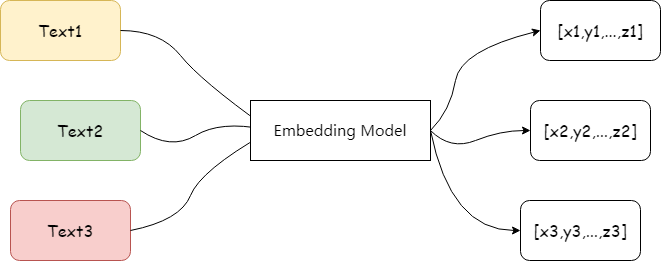

The diagram above was exported from draw.io. Its source (the exported page's mxGraphModel, read from the mxfile embedded in the PNG):
<mxGraphModel dx="1562" dy="845" grid="1" gridSize="10" guides="1" tooltips="1" connect="1" arrows="1" fold="1" page="1" pageScale="1" pageWidth="827" pageHeight="1169" math="0" shadow="0">
  <root>
    <mxCell id="0" />
    <mxCell id="1" parent="0" />
    <mxCell id="bbicxT1di60VU2ks1_0L-1" value="&lt;font style=&quot;font-size: 16px;&quot; face=&quot;Comic Sans MS&quot;&gt;Text1&lt;/font&gt;" style="rounded=1;whiteSpace=wrap;html=1;fillColor=#fff2cc;strokeColor=#d6b656;" vertex="1" parent="1">
      <mxGeometry x="100" y="260" width="120" height="60" as="geometry" />
    </mxCell>
    <mxCell id="bbicxT1di60VU2ks1_0L-2" value="&lt;font style=&quot;font-size: 16px;&quot; face=&quot;Comic Sans MS&quot;&gt;Text2&lt;/font&gt;" style="rounded=1;whiteSpace=wrap;html=1;fillColor=#d5e8d4;strokeColor=#82b366;" vertex="1" parent="1">
      <mxGeometry x="120" y="360" width="120" height="60" as="geometry" />
    </mxCell>
    <mxCell id="bbicxT1di60VU2ks1_0L-3" value="&lt;font style=&quot;font-size: 16px;&quot; face=&quot;Comic Sans MS&quot;&gt;Text3&lt;/font&gt;" style="rounded=1;whiteSpace=wrap;html=1;fillColor=#f8cecc;strokeColor=#b85450;" vertex="1" parent="1">
      <mxGeometry x="110" y="460" width="120" height="60" as="geometry" />
    </mxCell>
    <mxCell id="bbicxT1di60VU2ks1_0L-4" value="" style="curved=1;endArrow=classic;html=1;rounded=0;exitX=1;exitY=0.5;exitDx=0;exitDy=0;" edge="1" parent="1" source="bbicxT1di60VU2ks1_0L-3">
      <mxGeometry width="50" height="50" relative="1" as="geometry">
        <mxPoint x="250" y="520" as="sourcePoint" />
        <mxPoint x="370" y="390" as="targetPoint" />
        <Array as="points">
          <mxPoint x="280" y="480" />
          <mxPoint x="300" y="430" />
        </Array>
      </mxGeometry>
    </mxCell>
    <mxCell id="bbicxT1di60VU2ks1_0L-5" value="" style="curved=1;endArrow=classic;html=1;rounded=0;exitX=1;exitY=0.5;exitDx=0;exitDy=0;" edge="1" parent="1" source="bbicxT1di60VU2ks1_0L-2">
      <mxGeometry width="50" height="50" relative="1" as="geometry">
        <mxPoint x="260" y="400" as="sourcePoint" />
        <mxPoint x="370" y="390" as="targetPoint" />
        <Array as="points">
          <mxPoint x="270" y="410" />
          <mxPoint x="320" y="380" />
        </Array>
      </mxGeometry>
    </mxCell>
    <mxCell id="bbicxT1di60VU2ks1_0L-6" value="" style="curved=1;endArrow=classic;html=1;rounded=0;exitX=1;exitY=0.5;exitDx=0;exitDy=0;" edge="1" parent="1" source="bbicxT1di60VU2ks1_0L-1">
      <mxGeometry width="50" height="50" relative="1" as="geometry">
        <mxPoint x="260" y="280" as="sourcePoint" />
        <mxPoint x="370" y="390" as="targetPoint" />
        <Array as="points">
          <mxPoint x="260" y="290" />
          <mxPoint x="300" y="340" />
        </Array>
      </mxGeometry>
    </mxCell>
    <mxCell id="bbicxT1di60VU2ks1_0L-8" value="" style="curved=1;endArrow=classic;html=1;rounded=0;exitX=1;exitY=0.5;exitDx=0;exitDy=0;" edge="1" parent="1" source="bbicxT1di60VU2ks1_0L-7">
      <mxGeometry width="50" height="50" relative="1" as="geometry">
        <mxPoint x="520" y="380" as="sourcePoint" />
        <mxPoint x="640" y="290" as="targetPoint" />
        <Array as="points">
          <mxPoint x="550" y="370" />
          <mxPoint x="560" y="310" />
        </Array>
      </mxGeometry>
    </mxCell>
    <mxCell id="bbicxT1di60VU2ks1_0L-9" value="" style="curved=1;endArrow=classic;html=1;rounded=0;exitX=1;exitY=0.5;exitDx=0;exitDy=0;" edge="1" parent="1" source="bbicxT1di60VU2ks1_0L-7">
      <mxGeometry width="50" height="50" relative="1" as="geometry">
        <mxPoint x="550" y="400" as="sourcePoint" />
        <mxPoint x="630" y="390" as="targetPoint" />
        <Array as="points">
          <mxPoint x="550" y="410" />
          <mxPoint x="600" y="390" />
        </Array>
      </mxGeometry>
    </mxCell>
    <mxCell id="bbicxT1di60VU2ks1_0L-11" value="&lt;font face=&quot;Comic Sans MS&quot; style=&quot;font-size: 16px;&quot;&gt;[x1,y1,...,z1]&lt;/font&gt;" style="rounded=1;whiteSpace=wrap;html=1;" vertex="1" parent="1">
      <mxGeometry x="640" y="260" width="120" height="60" as="geometry" />
    </mxCell>
    <mxCell id="bbicxT1di60VU2ks1_0L-12" value="&lt;font face=&quot;Comic Sans MS&quot; style=&quot;font-size: 16px;&quot;&gt;[x2,y2,...,z2]&lt;/font&gt;" style="rounded=1;whiteSpace=wrap;html=1;" vertex="1" parent="1">
      <mxGeometry x="630" y="360" width="120" height="60" as="geometry" />
    </mxCell>
    <mxCell id="bbicxT1di60VU2ks1_0L-13" value="&lt;font face=&quot;Comic Sans MS&quot; style=&quot;font-size: 16px;&quot;&gt;[x3,y3,...,z3]&lt;/font&gt;" style="rounded=1;whiteSpace=wrap;html=1;" vertex="1" parent="1">
      <mxGeometry x="620" y="460" width="120" height="60" as="geometry" />
    </mxCell>
    <mxCell id="bbicxT1di60VU2ks1_0L-14" value="" style="curved=1;endArrow=classic;html=1;rounded=0;" edge="1" parent="1" source="bbicxT1di60VU2ks1_0L-7">
      <mxGeometry width="50" height="50" relative="1" as="geometry">
        <mxPoint x="390" y="460" as="sourcePoint" />
        <mxPoint x="440" y="410" as="targetPoint" />
        <Array as="points">
          <mxPoint x="390" y="410" />
        </Array>
      </mxGeometry>
    </mxCell>
    <mxCell id="bbicxT1di60VU2ks1_0L-15" value="" style="curved=1;endArrow=classic;html=1;rounded=0;exitX=1;exitY=0.5;exitDx=0;exitDy=0;entryX=0;entryY=0.5;entryDx=0;entryDy=0;" edge="1" parent="1" source="bbicxT1di60VU2ks1_0L-7" target="bbicxT1di60VU2ks1_0L-13">
      <mxGeometry width="50" height="50" relative="1" as="geometry">
        <mxPoint x="500" y="490" as="sourcePoint" />
        <mxPoint x="544.2857142857142" y="450" as="targetPoint" />
        <Array as="points">
          <mxPoint x="550" y="490" />
        </Array>
      </mxGeometry>
    </mxCell>
    <mxCell id="bbicxT1di60VU2ks1_0L-7" value="&lt;font face=&quot;Garamond&quot; style=&quot;font-size: 15px;&quot;&gt;Embedding Model&lt;/font&gt;" style="rounded=0;whiteSpace=wrap;html=1;" vertex="1" parent="1">
      <mxGeometry x="350" y="360" width="180" height="60" as="geometry" />
    </mxCell>
  </root>
</mxGraphModel>